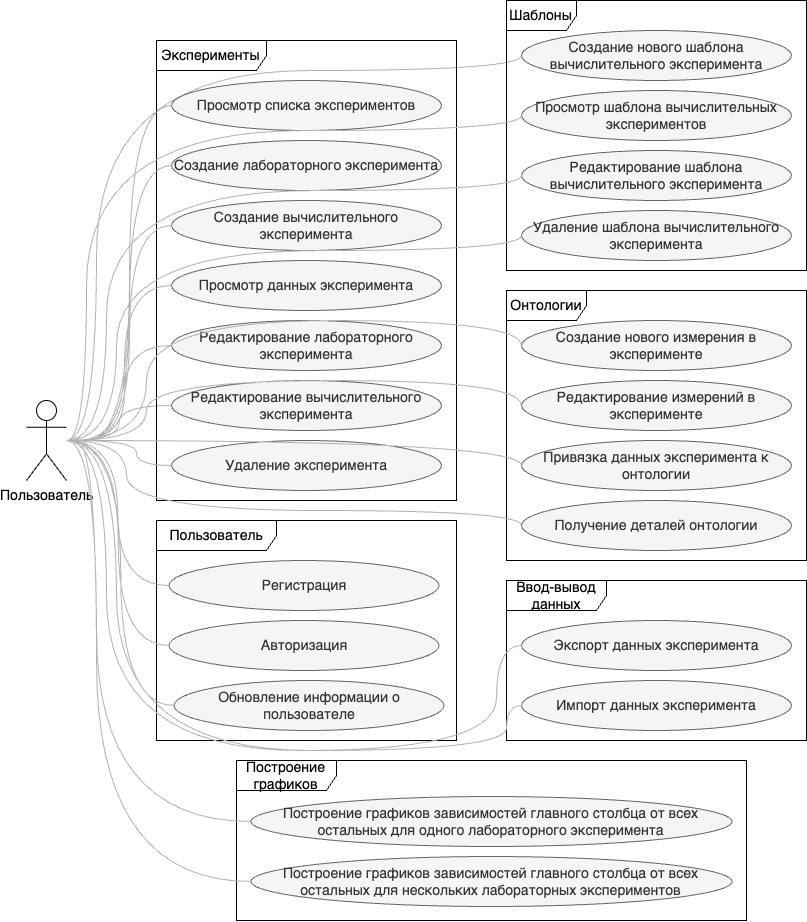

The diagram above was exported from draw.io. Its source (the exported page's mxGraphModel, read from the mxfile embedded in the PNG):
<mxGraphModel dx="1790" dy="599" grid="1" gridSize="10" guides="1" tooltips="1" connect="1" arrows="1" fold="1" page="1" pageScale="1" pageWidth="827" pageHeight="1169" math="0" shadow="0">
  <root>
    <mxCell id="0" />
    <mxCell id="1" parent="0" />
    <mxCell id="M5nZj0WiAqyVgTdj_r-t-44" value="" style="edgeStyle=orthogonalEdgeStyle;rounded=0;orthogonalLoop=1;jettySize=auto;html=1;entryX=0;entryY=0.5;entryDx=0;entryDy=0;curved=1;endArrow=none;startFill=0;strokeColor=#B3B3B3;" edge="1" parent="1" source="M5nZj0WiAqyVgTdj_r-t-2" target="M5nZj0WiAqyVgTdj_r-t-21">
      <mxGeometry relative="1" as="geometry" />
    </mxCell>
    <mxCell id="M5nZj0WiAqyVgTdj_r-t-60" style="edgeStyle=orthogonalEdgeStyle;rounded=0;orthogonalLoop=1;jettySize=auto;html=1;entryX=0;entryY=0.5;entryDx=0;entryDy=0;curved=1;endArrow=none;startFill=0;strokeColor=#B3B3B3;" edge="1" parent="1" source="M5nZj0WiAqyVgTdj_r-t-2" target="M5nZj0WiAqyVgTdj_r-t-23">
      <mxGeometry relative="1" as="geometry">
        <Array as="points">
          <mxPoint x="-470" y="570" />
          <mxPoint x="-470" y="200" />
          <mxPoint x="-45" y="200" />
        </Array>
      </mxGeometry>
    </mxCell>
    <mxCell id="M5nZj0WiAqyVgTdj_r-t-2" value="Пользователь" style="shape=umlActor;verticalLabelPosition=bottom;verticalAlign=top;html=1;fontSize=14;" vertex="1" parent="1">
      <mxGeometry x="-540" y="530" width="40" height="80" as="geometry" />
    </mxCell>
    <mxCell id="M5nZj0WiAqyVgTdj_r-t-6" value="Пользователь" style="shape=umlFrame;whiteSpace=wrap;html=1;pointerEvents=0;width=120;height=30;fontSize=14;" vertex="1" parent="1">
      <mxGeometry x="-410" y="650" width="300" height="220" as="geometry" />
    </mxCell>
    <mxCell id="M5nZj0WiAqyVgTdj_r-t-8" value="Эксперименты" style="shape=umlFrame;whiteSpace=wrap;html=1;pointerEvents=0;width=110;height=30;fontSize=14;" vertex="1" parent="1">
      <mxGeometry x="-410" y="170" width="300" height="460" as="geometry" />
    </mxCell>
    <mxCell id="M5nZj0WiAqyVgTdj_r-t-9" value="Шаблоны" style="shape=umlFrame;whiteSpace=wrap;html=1;pointerEvents=0;width=70;height=30;fontSize=14;" vertex="1" parent="1">
      <mxGeometry x="-60" y="130" width="300" height="270" as="geometry" />
    </mxCell>
    <mxCell id="M5nZj0WiAqyVgTdj_r-t-10" value="Ввод-вывод данных" style="shape=umlFrame;whiteSpace=wrap;html=1;pointerEvents=0;width=100;height=30;fontSize=14;" vertex="1" parent="1">
      <mxGeometry x="-60" y="710" width="300" height="160" as="geometry" />
    </mxCell>
    <mxCell id="M5nZj0WiAqyVgTdj_r-t-11" value="Онтологии" style="shape=umlFrame;whiteSpace=wrap;html=1;pointerEvents=0;width=80;height=30;fontSize=14;" vertex="1" parent="1">
      <mxGeometry x="-60" y="420" width="300" height="270" as="geometry" />
    </mxCell>
    <mxCell id="M5nZj0WiAqyVgTdj_r-t-12" value="Построение графиков" style="shape=umlFrame;whiteSpace=wrap;html=1;pointerEvents=0;width=100;height=30;fontSize=14;" vertex="1" parent="1">
      <mxGeometry x="-330" y="890" width="510" height="160" as="geometry" />
    </mxCell>
    <mxCell id="M5nZj0WiAqyVgTdj_r-t-13" value="Регистрация" style="ellipse;whiteSpace=wrap;html=1;fillColor=#f5f5f5;fontColor=#333333;strokeColor=#666666;fontSize=14;" vertex="1" parent="1">
      <mxGeometry x="-397.5" y="690" width="270" height="50" as="geometry" />
    </mxCell>
    <mxCell id="M5nZj0WiAqyVgTdj_r-t-14" value="Авторизация" style="ellipse;whiteSpace=wrap;html=1;fillColor=#f5f5f5;fontColor=#333333;strokeColor=#666666;fontSize=14;" vertex="1" parent="1">
      <mxGeometry x="-397.5" y="750" width="270" height="50" as="geometry" />
    </mxCell>
    <mxCell id="M5nZj0WiAqyVgTdj_r-t-15" value="Обновление информации о пользователе" style="ellipse;whiteSpace=wrap;html=1;fillColor=#f5f5f5;fontColor=#333333;strokeColor=#666666;fontSize=14;" vertex="1" parent="1">
      <mxGeometry x="-392.5" y="810" width="270" height="50" as="geometry" />
    </mxCell>
    <mxCell id="M5nZj0WiAqyVgTdj_r-t-16" value="Просмотр списка экспериментов" style="ellipse;whiteSpace=wrap;html=1;fillColor=#f5f5f5;fontColor=#333333;strokeColor=#666666;fontSize=14;" vertex="1" parent="1">
      <mxGeometry x="-395" y="210" width="270" height="50" as="geometry" />
    </mxCell>
    <mxCell id="M5nZj0WiAqyVgTdj_r-t-17" value="Создание лабораторного эксперимента" style="ellipse;whiteSpace=wrap;html=1;fillColor=#f5f5f5;fontColor=#333333;strokeColor=#666666;fontSize=14;" vertex="1" parent="1">
      <mxGeometry x="-395" y="270" width="270" height="50" as="geometry" />
    </mxCell>
    <mxCell id="M5nZj0WiAqyVgTdj_r-t-18" value="Создание вычислительного эксперимента" style="ellipse;whiteSpace=wrap;html=1;fillColor=#f5f5f5;fontColor=#333333;strokeColor=#666666;fontSize=14;" vertex="1" parent="1">
      <mxGeometry x="-395" y="330" width="270" height="50" as="geometry" />
    </mxCell>
    <mxCell id="M5nZj0WiAqyVgTdj_r-t-19" value="Просмотр данных эксперимента" style="ellipse;whiteSpace=wrap;html=1;fillColor=#f5f5f5;fontColor=#333333;strokeColor=#666666;fontSize=14;" vertex="1" parent="1">
      <mxGeometry x="-395" y="390" width="270" height="50" as="geometry" />
    </mxCell>
    <mxCell id="M5nZj0WiAqyVgTdj_r-t-20" value="Редактирование лабораторного эксперимента" style="ellipse;whiteSpace=wrap;html=1;fillColor=#f5f5f5;fontColor=#333333;strokeColor=#666666;fontSize=14;" vertex="1" parent="1">
      <mxGeometry x="-395" y="450" width="270" height="50" as="geometry" />
    </mxCell>
    <mxCell id="M5nZj0WiAqyVgTdj_r-t-21" value="Редактирование вычислительного эксперимента" style="ellipse;whiteSpace=wrap;html=1;fillColor=#f5f5f5;fontColor=#333333;strokeColor=#666666;fontSize=14;" vertex="1" parent="1">
      <mxGeometry x="-395" y="510" width="270" height="50" as="geometry" />
    </mxCell>
    <mxCell id="M5nZj0WiAqyVgTdj_r-t-22" value="Удаление эксперимента" style="ellipse;whiteSpace=wrap;html=1;fillColor=#f5f5f5;fontColor=#333333;strokeColor=#666666;fontSize=14;" vertex="1" parent="1">
      <mxGeometry x="-395" y="570" width="270" height="50" as="geometry" />
    </mxCell>
    <mxCell id="M5nZj0WiAqyVgTdj_r-t-23" value="Создание нового шаблона вычислительного эксперимента" style="ellipse;whiteSpace=wrap;html=1;fillColor=#f5f5f5;fontColor=#333333;strokeColor=#666666;fontSize=14;" vertex="1" parent="1">
      <mxGeometry x="-45" y="160" width="270" height="50" as="geometry" />
    </mxCell>
    <mxCell id="M5nZj0WiAqyVgTdj_r-t-24" value="Просмотр шаблона вычислительных экспериментов" style="ellipse;whiteSpace=wrap;html=1;fillColor=#f5f5f5;fontColor=#333333;strokeColor=#666666;fontSize=14;" vertex="1" parent="1">
      <mxGeometry x="-45" y="220" width="270" height="50" as="geometry" />
    </mxCell>
    <mxCell id="M5nZj0WiAqyVgTdj_r-t-25" value="Редактирование шаблона вычислительного эксперимента" style="ellipse;whiteSpace=wrap;html=1;fillColor=#f5f5f5;fontColor=#333333;strokeColor=#666666;fontSize=14;" vertex="1" parent="1">
      <mxGeometry x="-45" y="280" width="270" height="50" as="geometry" />
    </mxCell>
    <mxCell id="M5nZj0WiAqyVgTdj_r-t-26" value="Удаление шаблона вычислительного эксперимента" style="ellipse;whiteSpace=wrap;html=1;fillColor=#f5f5f5;fontColor=#333333;strokeColor=#666666;fontSize=14;" vertex="1" parent="1">
      <mxGeometry x="-45" y="340" width="270" height="50" as="geometry" />
    </mxCell>
    <mxCell id="M5nZj0WiAqyVgTdj_r-t-27" value="Экспорт данных эксперимента" style="ellipse;whiteSpace=wrap;html=1;fillColor=#f5f5f5;fontColor=#333333;strokeColor=#666666;fontSize=14;" vertex="1" parent="1">
      <mxGeometry x="-45" y="750" width="270" height="50" as="geometry" />
    </mxCell>
    <mxCell id="M5nZj0WiAqyVgTdj_r-t-28" value="Импорт данных эксперимента" style="ellipse;whiteSpace=wrap;html=1;fillColor=#f5f5f5;fontColor=#333333;strokeColor=#666666;fontSize=14;" vertex="1" parent="1">
      <mxGeometry x="-45" y="810" width="270" height="50" as="geometry" />
    </mxCell>
    <mxCell id="M5nZj0WiAqyVgTdj_r-t-29" value="Создание нового измерения в эксперименте" style="ellipse;whiteSpace=wrap;html=1;fillColor=#f5f5f5;fontColor=#333333;strokeColor=#666666;fontSize=14;" vertex="1" parent="1">
      <mxGeometry x="-45" y="450" width="270" height="50" as="geometry" />
    </mxCell>
    <mxCell id="M5nZj0WiAqyVgTdj_r-t-30" value="Редактирование измерений в эксперименте" style="ellipse;whiteSpace=wrap;html=1;fillColor=#f5f5f5;fontColor=#333333;strokeColor=#666666;fontSize=14;" vertex="1" parent="1">
      <mxGeometry x="-45" y="510" width="270" height="50" as="geometry" />
    </mxCell>
    <mxCell id="M5nZj0WiAqyVgTdj_r-t-31" value="Привязка данных эксперимента к онтологии" style="ellipse;whiteSpace=wrap;html=1;fillColor=#f5f5f5;fontColor=#333333;strokeColor=#666666;fontSize=14;" vertex="1" parent="1">
      <mxGeometry x="-45" y="570" width="270" height="50" as="geometry" />
    </mxCell>
    <mxCell id="M5nZj0WiAqyVgTdj_r-t-32" value="Получение деталей онтологии" style="ellipse;whiteSpace=wrap;html=1;fillColor=#f5f5f5;fontColor=#333333;strokeColor=#666666;fontSize=14;" vertex="1" parent="1">
      <mxGeometry x="-45" y="630" width="270" height="50" as="geometry" />
    </mxCell>
    <mxCell id="M5nZj0WiAqyVgTdj_r-t-33" value="Построение графиков зависимостей главного столбца от всех остальных для одного лабораторного эксперимента" style="ellipse;whiteSpace=wrap;html=1;fillColor=#f5f5f5;fontColor=#333333;strokeColor=#666666;fontSize=14;" vertex="1" parent="1">
      <mxGeometry x="-315.63" y="926" width="481.25" height="50" as="geometry" />
    </mxCell>
    <mxCell id="M5nZj0WiAqyVgTdj_r-t-34" value="Построение графиков зависимостей главного столбца от всех остальных для нескольких лабораторных экспериментов" style="ellipse;whiteSpace=wrap;html=1;fillColor=#f5f5f5;fontColor=#333333;strokeColor=#666666;fontSize=14;" vertex="1" parent="1">
      <mxGeometry x="-315.63" y="986" width="481.25" height="50" as="geometry" />
    </mxCell>
    <mxCell id="M5nZj0WiAqyVgTdj_r-t-45" value="" style="edgeStyle=orthogonalEdgeStyle;rounded=0;orthogonalLoop=1;jettySize=auto;html=1;entryX=0;entryY=0.5;entryDx=0;entryDy=0;curved=1;endArrow=none;startFill=0;strokeColor=#B3B3B3;" edge="1" parent="1" target="M5nZj0WiAqyVgTdj_r-t-22">
      <mxGeometry relative="1" as="geometry">
        <mxPoint x="-490" y="570" as="sourcePoint" />
        <mxPoint x="-385" y="545" as="targetPoint" />
        <Array as="points">
          <mxPoint x="-430" y="570" />
          <mxPoint x="-430" y="595" />
        </Array>
      </mxGeometry>
    </mxCell>
    <mxCell id="M5nZj0WiAqyVgTdj_r-t-46" value="" style="edgeStyle=orthogonalEdgeStyle;rounded=0;orthogonalLoop=1;jettySize=auto;html=1;entryX=0;entryY=0.5;entryDx=0;entryDy=0;curved=1;endArrow=none;startFill=0;strokeColor=#B3B3B3;" edge="1" parent="1" target="M5nZj0WiAqyVgTdj_r-t-20">
      <mxGeometry relative="1" as="geometry">
        <mxPoint x="-490" y="570" as="sourcePoint" />
        <mxPoint x="-385" y="545" as="targetPoint" />
      </mxGeometry>
    </mxCell>
    <mxCell id="M5nZj0WiAqyVgTdj_r-t-47" value="" style="edgeStyle=orthogonalEdgeStyle;rounded=0;orthogonalLoop=1;jettySize=auto;html=1;entryX=0;entryY=0.5;entryDx=0;entryDy=0;curved=1;endArrow=none;startFill=0;strokeColor=#B3B3B3;" edge="1" parent="1" target="M5nZj0WiAqyVgTdj_r-t-19">
      <mxGeometry relative="1" as="geometry">
        <mxPoint x="-490" y="570" as="sourcePoint" />
        <mxPoint x="-385" y="485" as="targetPoint" />
      </mxGeometry>
    </mxCell>
    <mxCell id="M5nZj0WiAqyVgTdj_r-t-48" value="" style="edgeStyle=orthogonalEdgeStyle;rounded=0;orthogonalLoop=1;jettySize=auto;html=1;entryX=0;entryY=0.5;entryDx=0;entryDy=0;curved=1;endArrow=none;startFill=0;strokeColor=#B3B3B3;" edge="1" parent="1" target="M5nZj0WiAqyVgTdj_r-t-18">
      <mxGeometry relative="1" as="geometry">
        <mxPoint x="-480" y="570" as="sourcePoint" />
        <mxPoint x="-375" y="495" as="targetPoint" />
      </mxGeometry>
    </mxCell>
    <mxCell id="M5nZj0WiAqyVgTdj_r-t-49" value="" style="edgeStyle=orthogonalEdgeStyle;rounded=0;orthogonalLoop=1;jettySize=auto;html=1;entryX=0;entryY=0.5;entryDx=0;entryDy=0;curved=1;endArrow=none;startFill=0;strokeColor=#B3B3B3;" edge="1" parent="1" target="M5nZj0WiAqyVgTdj_r-t-17">
      <mxGeometry relative="1" as="geometry">
        <mxPoint x="-480" y="570" as="sourcePoint" />
        <mxPoint x="-365" y="505" as="targetPoint" />
      </mxGeometry>
    </mxCell>
    <mxCell id="M5nZj0WiAqyVgTdj_r-t-50" value="" style="edgeStyle=orthogonalEdgeStyle;rounded=0;orthogonalLoop=1;jettySize=auto;html=1;entryX=0;entryY=0.5;entryDx=0;entryDy=0;curved=1;endArrow=none;startFill=0;strokeColor=#B3B3B3;" edge="1" parent="1" target="M5nZj0WiAqyVgTdj_r-t-16">
      <mxGeometry relative="1" as="geometry">
        <mxPoint x="-480" y="570" as="sourcePoint" />
        <mxPoint x="-355" y="515" as="targetPoint" />
      </mxGeometry>
    </mxCell>
    <mxCell id="M5nZj0WiAqyVgTdj_r-t-52" value="" style="edgeStyle=orthogonalEdgeStyle;rounded=0;orthogonalLoop=1;jettySize=auto;html=1;entryX=0;entryY=0.5;entryDx=0;entryDy=0;curved=1;endArrow=none;startFill=0;strokeColor=#B3B3B3;" edge="1" parent="1" source="M5nZj0WiAqyVgTdj_r-t-2" target="M5nZj0WiAqyVgTdj_r-t-13">
      <mxGeometry relative="1" as="geometry">
        <mxPoint x="-540" y="670" as="sourcePoint" />
        <mxPoint x="-335" y="535" as="targetPoint" />
      </mxGeometry>
    </mxCell>
    <mxCell id="M5nZj0WiAqyVgTdj_r-t-54" value="" style="edgeStyle=orthogonalEdgeStyle;rounded=0;orthogonalLoop=1;jettySize=auto;html=1;curved=1;endArrow=none;startFill=0;strokeColor=#B3B3B3;entryX=0;entryY=0.5;entryDx=0;entryDy=0;" edge="1" parent="1" target="M5nZj0WiAqyVgTdj_r-t-14">
      <mxGeometry relative="1" as="geometry">
        <mxPoint x="-500" y="570" as="sourcePoint" />
        <mxPoint x="-420" y="790" as="targetPoint" />
      </mxGeometry>
    </mxCell>
    <mxCell id="M5nZj0WiAqyVgTdj_r-t-55" value="" style="edgeStyle=orthogonalEdgeStyle;rounded=0;orthogonalLoop=1;jettySize=auto;html=1;entryX=0;entryY=0.5;entryDx=0;entryDy=0;curved=1;endArrow=none;startFill=0;strokeColor=#B3B3B3;" edge="1" parent="1" target="M5nZj0WiAqyVgTdj_r-t-15">
      <mxGeometry relative="1" as="geometry">
        <mxPoint x="-500" y="570" as="sourcePoint" />
        <mxPoint x="-315" y="555" as="targetPoint" />
      </mxGeometry>
    </mxCell>
    <mxCell id="M5nZj0WiAqyVgTdj_r-t-56" value="" style="edgeStyle=orthogonalEdgeStyle;rounded=0;orthogonalLoop=1;jettySize=auto;html=1;curved=1;endArrow=none;startFill=0;strokeColor=#B3B3B3;entryX=0;entryY=0.5;entryDx=0;entryDy=0;" edge="1" parent="1" source="M5nZj0WiAqyVgTdj_r-t-2" target="M5nZj0WiAqyVgTdj_r-t-33">
      <mxGeometry relative="1" as="geometry">
        <mxPoint x="-400" y="660" as="sourcePoint" />
        <mxPoint x="-390" y="940" as="targetPoint" />
        <Array as="points">
          <mxPoint x="-470" y="570" />
          <mxPoint x="-470" y="951" />
        </Array>
      </mxGeometry>
    </mxCell>
    <mxCell id="M5nZj0WiAqyVgTdj_r-t-57" value="" style="edgeStyle=orthogonalEdgeStyle;rounded=0;orthogonalLoop=1;jettySize=auto;html=1;curved=1;endArrow=none;startFill=0;strokeColor=#B3B3B3;entryX=0;entryY=0.5;entryDx=0;entryDy=0;" edge="1" parent="1" target="M5nZj0WiAqyVgTdj_r-t-34">
      <mxGeometry relative="1" as="geometry">
        <mxPoint x="-490" y="570" as="sourcePoint" />
        <mxPoint x="-480" y="990" as="targetPoint" />
        <Array as="points">
          <mxPoint x="-470" y="570" />
          <mxPoint x="-470" y="1011" />
        </Array>
      </mxGeometry>
    </mxCell>
    <mxCell id="M5nZj0WiAqyVgTdj_r-t-61" value="" style="edgeStyle=orthogonalEdgeStyle;rounded=0;orthogonalLoop=1;jettySize=auto;html=1;entryX=0;entryY=0.5;entryDx=0;entryDy=0;curved=1;endArrow=none;startFill=0;strokeColor=#B3B3B3;" edge="1" parent="1" target="M5nZj0WiAqyVgTdj_r-t-24">
      <mxGeometry relative="1" as="geometry">
        <mxPoint x="-500" y="570" as="sourcePoint" />
        <mxPoint x="-375" y="255" as="targetPoint" />
        <Array as="points">
          <mxPoint x="-480" y="571" />
          <mxPoint x="-480" y="260" />
          <mxPoint x="-45" y="260" />
        </Array>
      </mxGeometry>
    </mxCell>
    <mxCell id="M5nZj0WiAqyVgTdj_r-t-63" value="" style="edgeStyle=orthogonalEdgeStyle;rounded=0;orthogonalLoop=1;jettySize=auto;html=1;entryX=0;entryY=0.5;entryDx=0;entryDy=0;curved=1;endArrow=none;startFill=0;strokeColor=#B3B3B3;" edge="1" parent="1" target="M5nZj0WiAqyVgTdj_r-t-25">
      <mxGeometry relative="1" as="geometry">
        <mxPoint x="-500" y="570" as="sourcePoint" />
        <mxPoint x="-25" y="265" as="targetPoint" />
        <Array as="points">
          <mxPoint x="-460" y="570" />
          <mxPoint x="-460" y="320" />
          <mxPoint x="-45" y="320" />
        </Array>
      </mxGeometry>
    </mxCell>
    <mxCell id="M5nZj0WiAqyVgTdj_r-t-64" value="" style="edgeStyle=orthogonalEdgeStyle;rounded=0;orthogonalLoop=1;jettySize=auto;html=1;entryX=0;entryY=0.5;entryDx=0;entryDy=0;curved=1;endArrow=none;startFill=0;strokeColor=#B3B3B3;" edge="1" parent="1" target="M5nZj0WiAqyVgTdj_r-t-26">
      <mxGeometry relative="1" as="geometry">
        <mxPoint x="-500" y="570" as="sourcePoint" />
        <mxPoint x="-15" y="275" as="targetPoint" />
        <Array as="points">
          <mxPoint x="-450" y="570" />
          <mxPoint x="-450" y="380" />
          <mxPoint x="-45" y="380" />
        </Array>
      </mxGeometry>
    </mxCell>
    <mxCell id="M5nZj0WiAqyVgTdj_r-t-66" value="" style="edgeStyle=orthogonalEdgeStyle;rounded=0;orthogonalLoop=1;jettySize=auto;html=1;curved=1;endArrow=none;startFill=0;strokeColor=#B3B3B3;entryX=0;entryY=0.5;entryDx=0;entryDy=0;" edge="1" parent="1" target="M5nZj0WiAqyVgTdj_r-t-27">
      <mxGeometry relative="1" as="geometry">
        <mxPoint x="-500" y="570" as="sourcePoint" />
        <mxPoint x="-306" y="961" as="targetPoint" />
        <Array as="points">
          <mxPoint x="-460" y="570" />
          <mxPoint x="-460" y="880" />
          <mxPoint x="-70" y="880" />
          <mxPoint x="-70" y="775" />
        </Array>
      </mxGeometry>
    </mxCell>
    <mxCell id="M5nZj0WiAqyVgTdj_r-t-67" value="" style="edgeStyle=orthogonalEdgeStyle;rounded=0;orthogonalLoop=1;jettySize=auto;html=1;curved=1;endArrow=none;startFill=0;strokeColor=#B3B3B3;entryX=0;entryY=0.5;entryDx=0;entryDy=0;" edge="1" parent="1" target="M5nZj0WiAqyVgTdj_r-t-28">
      <mxGeometry relative="1" as="geometry">
        <mxPoint x="-500" y="570" as="sourcePoint" />
        <mxPoint x="-35" y="785" as="targetPoint" />
        <Array as="points">
          <mxPoint x="-450" y="570" />
          <mxPoint x="-450" y="880" />
          <mxPoint x="-60" y="880" />
          <mxPoint x="-60" y="835" />
        </Array>
      </mxGeometry>
    </mxCell>
    <mxCell id="M5nZj0WiAqyVgTdj_r-t-70" value="" style="edgeStyle=orthogonalEdgeStyle;rounded=0;orthogonalLoop=1;jettySize=auto;html=1;entryX=0;entryY=0.5;entryDx=0;entryDy=0;curved=1;endArrow=none;startFill=0;strokeColor=#B3B3B3;" edge="1" parent="1" target="M5nZj0WiAqyVgTdj_r-t-32">
      <mxGeometry relative="1" as="geometry">
        <mxPoint x="-500" y="570" as="sourcePoint" />
        <mxPoint x="-385" y="545" as="targetPoint" />
        <Array as="points">
          <mxPoint x="-440" y="570" />
          <mxPoint x="-440" y="640" />
          <mxPoint x="-45" y="640" />
        </Array>
      </mxGeometry>
    </mxCell>
    <mxCell id="M5nZj0WiAqyVgTdj_r-t-71" value="" style="edgeStyle=orthogonalEdgeStyle;rounded=0;orthogonalLoop=1;jettySize=auto;html=1;entryX=0;entryY=0.5;entryDx=0;entryDy=0;curved=1;endArrow=none;startFill=0;strokeColor=#B3B3B3;" edge="1" parent="1" target="M5nZj0WiAqyVgTdj_r-t-31">
      <mxGeometry relative="1" as="geometry">
        <mxPoint x="-490" y="570" as="sourcePoint" />
        <mxPoint x="-35" y="665" as="targetPoint" />
        <Array as="points">
          <mxPoint x="-45" y="570" />
        </Array>
      </mxGeometry>
    </mxCell>
    <mxCell id="M5nZj0WiAqyVgTdj_r-t-72" value="" style="edgeStyle=orthogonalEdgeStyle;rounded=0;orthogonalLoop=1;jettySize=auto;html=1;entryX=0;entryY=0.5;entryDx=0;entryDy=0;curved=1;endArrow=none;startFill=0;strokeColor=#B3B3B3;" edge="1" parent="1" target="M5nZj0WiAqyVgTdj_r-t-30">
      <mxGeometry relative="1" as="geometry">
        <mxPoint x="-500" y="570" as="sourcePoint" />
        <mxPoint x="-35" y="605" as="targetPoint" />
        <Array as="points">
          <mxPoint x="-420" y="570" />
          <mxPoint x="-420" y="510" />
          <mxPoint x="-45" y="510" />
        </Array>
      </mxGeometry>
    </mxCell>
    <mxCell id="M5nZj0WiAqyVgTdj_r-t-73" value="" style="edgeStyle=orthogonalEdgeStyle;rounded=0;orthogonalLoop=1;jettySize=auto;html=1;entryX=0;entryY=0.5;entryDx=0;entryDy=0;curved=1;endArrow=none;startFill=0;strokeColor=#B3B3B3;" edge="1" parent="1" target="M5nZj0WiAqyVgTdj_r-t-29">
      <mxGeometry relative="1" as="geometry">
        <mxPoint x="-500" y="570" as="sourcePoint" />
        <mxPoint x="-25" y="615" as="targetPoint" />
        <Array as="points">
          <mxPoint x="-420" y="570" />
          <mxPoint x="-420" y="450" />
          <mxPoint x="-45" y="450" />
        </Array>
      </mxGeometry>
    </mxCell>
  </root>
</mxGraphModel>